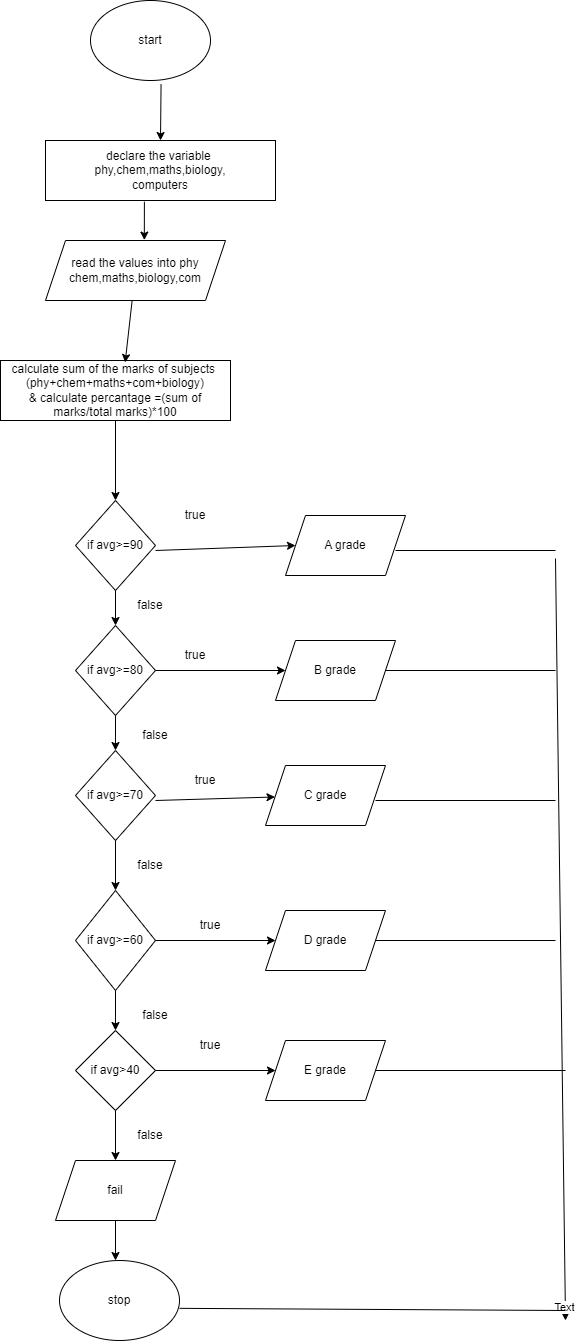

The diagram above was exported from draw.io. Its source (the exported page's mxGraphModel, read from the mxfile embedded in the PNG):
<mxGraphModel dx="1050" dy="1684" grid="1" gridSize="10" guides="1" tooltips="1" connect="1" arrows="1" fold="1" page="1" pageScale="1" pageWidth="827" pageHeight="1169" math="0" shadow="0">
  <root>
    <mxCell id="0" />
    <mxCell id="1" parent="0" />
    <mxCell id="wVx1SpTVaZ6gK6nhWLj7-2" value="start" style="ellipse;whiteSpace=wrap;html=1;" vertex="1" parent="1">
      <mxGeometry x="325" y="-100" width="120" height="80" as="geometry" />
    </mxCell>
    <mxCell id="wVx1SpTVaZ6gK6nhWLj7-5" value="read the values into phy&lt;br&gt;chem,maths,biology,com" style="shape=parallelogram;perimeter=parallelogramPerimeter;whiteSpace=wrap;html=1;fixedSize=1;" vertex="1" parent="1">
      <mxGeometry x="280" y="140" width="180" height="60" as="geometry" />
    </mxCell>
    <mxCell id="wVx1SpTVaZ6gK6nhWLj7-6" value="if avg&amp;gt;=90" style="rhombus;whiteSpace=wrap;html=1;" vertex="1" parent="1">
      <mxGeometry x="310" y="400" width="80" height="90" as="geometry" />
    </mxCell>
    <mxCell id="wVx1SpTVaZ6gK6nhWLj7-7" value="if avg&amp;gt;=80" style="rhombus;whiteSpace=wrap;html=1;" vertex="1" parent="1">
      <mxGeometry x="310" y="525" width="80" height="90" as="geometry" />
    </mxCell>
    <mxCell id="wVx1SpTVaZ6gK6nhWLj7-8" value="if avg&amp;gt;=70" style="rhombus;whiteSpace=wrap;html=1;" vertex="1" parent="1">
      <mxGeometry x="310" y="650" width="80" height="90" as="geometry" />
    </mxCell>
    <mxCell id="wVx1SpTVaZ6gK6nhWLj7-9" value="if avg&amp;gt;=60" style="rhombus;whiteSpace=wrap;html=1;" vertex="1" parent="1">
      <mxGeometry x="310" y="790" width="80" height="100" as="geometry" />
    </mxCell>
    <mxCell id="wVx1SpTVaZ6gK6nhWLj7-10" value="if avg&amp;gt;40" style="rhombus;whiteSpace=wrap;html=1;" vertex="1" parent="1">
      <mxGeometry x="310" y="930" width="80" height="80" as="geometry" />
    </mxCell>
    <mxCell id="wVx1SpTVaZ6gK6nhWLj7-11" value="A grade" style="shape=parallelogram;perimeter=parallelogramPerimeter;whiteSpace=wrap;html=1;fixedSize=1;" vertex="1" parent="1">
      <mxGeometry x="520" y="415" width="120" height="60" as="geometry" />
    </mxCell>
    <mxCell id="wVx1SpTVaZ6gK6nhWLj7-12" value="B grade" style="shape=parallelogram;perimeter=parallelogramPerimeter;whiteSpace=wrap;html=1;fixedSize=1;" vertex="1" parent="1">
      <mxGeometry x="510" y="540" width="120" height="60" as="geometry" />
    </mxCell>
    <mxCell id="wVx1SpTVaZ6gK6nhWLj7-13" value="C grade" style="shape=parallelogram;perimeter=parallelogramPerimeter;whiteSpace=wrap;html=1;fixedSize=1;" vertex="1" parent="1">
      <mxGeometry x="500" y="665" width="120" height="60" as="geometry" />
    </mxCell>
    <mxCell id="wVx1SpTVaZ6gK6nhWLj7-14" value="D grade" style="shape=parallelogram;perimeter=parallelogramPerimeter;whiteSpace=wrap;html=1;fixedSize=1;" vertex="1" parent="1">
      <mxGeometry x="500" y="810" width="120" height="60" as="geometry" />
    </mxCell>
    <mxCell id="wVx1SpTVaZ6gK6nhWLj7-16" value="calculate sum of the marks of subjects&amp;nbsp;&lt;br&gt;(phy+chem+maths+com+biology)&lt;br&gt;&amp;amp; calculate percantage =(sum of marks/total marks)*100&lt;br&gt;" style="rounded=0;whiteSpace=wrap;html=1;" vertex="1" parent="1">
      <mxGeometry x="235" y="260" width="230" height="60" as="geometry" />
    </mxCell>
    <mxCell id="wVx1SpTVaZ6gK6nhWLj7-17" value="fail" style="shape=parallelogram;perimeter=parallelogramPerimeter;whiteSpace=wrap;html=1;fixedSize=1;" vertex="1" parent="1">
      <mxGeometry x="290" y="1060" width="120" height="60" as="geometry" />
    </mxCell>
    <mxCell id="wVx1SpTVaZ6gK6nhWLj7-18" value="stop" style="ellipse;whiteSpace=wrap;html=1;" vertex="1" parent="1">
      <mxGeometry x="294" y="1160" width="120" height="80" as="geometry" />
    </mxCell>
    <mxCell id="wVx1SpTVaZ6gK6nhWLj7-19" value="" style="endArrow=classic;html=1;rounded=0;exitX=0.5;exitY=1;exitDx=0;exitDy=0;" edge="1" parent="1" source="wVx1SpTVaZ6gK6nhWLj7-17">
      <mxGeometry width="50" height="50" relative="1" as="geometry">
        <mxPoint x="320" y="1170" as="sourcePoint" />
        <mxPoint x="350" y="1160" as="targetPoint" />
      </mxGeometry>
    </mxCell>
    <mxCell id="wVx1SpTVaZ6gK6nhWLj7-20" value="" style="endArrow=classic;html=1;rounded=0;exitX=0.5;exitY=1;exitDx=0;exitDy=0;entryX=0.5;entryY=0;entryDx=0;entryDy=0;" edge="1" parent="1" source="wVx1SpTVaZ6gK6nhWLj7-10" target="wVx1SpTVaZ6gK6nhWLj7-17">
      <mxGeometry width="50" height="50" relative="1" as="geometry">
        <mxPoint x="330" y="1060" as="sourcePoint" />
        <mxPoint x="380" y="1010" as="targetPoint" />
      </mxGeometry>
    </mxCell>
    <mxCell id="wVx1SpTVaZ6gK6nhWLj7-21" value="" style="endArrow=classic;html=1;rounded=0;exitX=0.5;exitY=1;exitDx=0;exitDy=0;" edge="1" parent="1" source="wVx1SpTVaZ6gK6nhWLj7-9" target="wVx1SpTVaZ6gK6nhWLj7-10">
      <mxGeometry width="50" height="50" relative="1" as="geometry">
        <mxPoint x="390" y="950" as="sourcePoint" />
        <mxPoint x="440" y="900" as="targetPoint" />
      </mxGeometry>
    </mxCell>
    <mxCell id="wVx1SpTVaZ6gK6nhWLj7-22" value="" style="endArrow=classic;html=1;rounded=0;exitX=0.5;exitY=1;exitDx=0;exitDy=0;entryX=0.5;entryY=0;entryDx=0;entryDy=0;" edge="1" parent="1" source="wVx1SpTVaZ6gK6nhWLj7-8" target="wVx1SpTVaZ6gK6nhWLj7-9">
      <mxGeometry width="50" height="50" relative="1" as="geometry">
        <mxPoint x="360" y="780" as="sourcePoint" />
        <mxPoint x="410" y="730" as="targetPoint" />
      </mxGeometry>
    </mxCell>
    <mxCell id="wVx1SpTVaZ6gK6nhWLj7-23" value="" style="endArrow=classic;html=1;rounded=0;exitX=0.5;exitY=1;exitDx=0;exitDy=0;entryX=0.5;entryY=0;entryDx=0;entryDy=0;" edge="1" parent="1" source="wVx1SpTVaZ6gK6nhWLj7-7" target="wVx1SpTVaZ6gK6nhWLj7-8">
      <mxGeometry width="50" height="50" relative="1" as="geometry">
        <mxPoint x="330" y="650" as="sourcePoint" />
        <mxPoint x="380" y="600" as="targetPoint" />
      </mxGeometry>
    </mxCell>
    <mxCell id="wVx1SpTVaZ6gK6nhWLj7-24" value="" style="endArrow=classic;html=1;rounded=0;exitX=0.5;exitY=1;exitDx=0;exitDy=0;entryX=0.5;entryY=0;entryDx=0;entryDy=0;" edge="1" parent="1" source="wVx1SpTVaZ6gK6nhWLj7-6" target="wVx1SpTVaZ6gK6nhWLj7-7">
      <mxGeometry width="50" height="50" relative="1" as="geometry">
        <mxPoint x="340" y="540" as="sourcePoint" />
        <mxPoint x="390" y="490" as="targetPoint" />
      </mxGeometry>
    </mxCell>
    <mxCell id="wVx1SpTVaZ6gK6nhWLj7-25" value="" style="endArrow=classic;html=1;rounded=0;exitX=0.5;exitY=1;exitDx=0;exitDy=0;entryX=0.5;entryY=0;entryDx=0;entryDy=0;" edge="1" parent="1" source="wVx1SpTVaZ6gK6nhWLj7-16" target="wVx1SpTVaZ6gK6nhWLj7-6">
      <mxGeometry width="50" height="50" relative="1" as="geometry">
        <mxPoint x="330" y="420" as="sourcePoint" />
        <mxPoint x="380" y="370" as="targetPoint" />
      </mxGeometry>
    </mxCell>
    <mxCell id="wVx1SpTVaZ6gK6nhWLj7-29" value="" style="endArrow=classic;html=1;rounded=0;entryX=0;entryY=0.5;entryDx=0;entryDy=0;" edge="1" parent="1" target="wVx1SpTVaZ6gK6nhWLj7-11">
      <mxGeometry width="50" height="50" relative="1" as="geometry">
        <mxPoint x="390" y="450" as="sourcePoint" />
        <mxPoint x="440" y="400" as="targetPoint" />
      </mxGeometry>
    </mxCell>
    <mxCell id="wVx1SpTVaZ6gK6nhWLj7-30" value="true" style="text;html=1;strokeColor=none;fillColor=none;align=center;verticalAlign=middle;whiteSpace=wrap;rounded=0;" vertex="1" parent="1">
      <mxGeometry x="400" y="400" width="60" height="30" as="geometry" />
    </mxCell>
    <mxCell id="wVx1SpTVaZ6gK6nhWLj7-31" value="false" style="text;html=1;strokeColor=none;fillColor=none;align=center;verticalAlign=middle;whiteSpace=wrap;rounded=0;" vertex="1" parent="1">
      <mxGeometry x="355" y="490" width="60" height="30" as="geometry" />
    </mxCell>
    <mxCell id="wVx1SpTVaZ6gK6nhWLj7-32" value="" style="endArrow=classic;html=1;rounded=0;entryX=0;entryY=0.5;entryDx=0;entryDy=0;" edge="1" parent="1" target="wVx1SpTVaZ6gK6nhWLj7-12">
      <mxGeometry width="50" height="50" relative="1" as="geometry">
        <mxPoint x="390" y="570" as="sourcePoint" />
        <mxPoint x="440" y="520" as="targetPoint" />
      </mxGeometry>
    </mxCell>
    <mxCell id="wVx1SpTVaZ6gK6nhWLj7-33" value="true" style="text;html=1;strokeColor=none;fillColor=none;align=center;verticalAlign=middle;whiteSpace=wrap;rounded=0;" vertex="1" parent="1">
      <mxGeometry x="400" y="540" width="60" height="30" as="geometry" />
    </mxCell>
    <mxCell id="wVx1SpTVaZ6gK6nhWLj7-34" value="false" style="text;html=1;strokeColor=none;fillColor=none;align=center;verticalAlign=middle;whiteSpace=wrap;rounded=0;" vertex="1" parent="1">
      <mxGeometry x="360" y="620" width="60" height="30" as="geometry" />
    </mxCell>
    <mxCell id="wVx1SpTVaZ6gK6nhWLj7-35" value="" style="endArrow=classic;html=1;rounded=0;" edge="1" parent="1" target="wVx1SpTVaZ6gK6nhWLj7-13">
      <mxGeometry width="50" height="50" relative="1" as="geometry">
        <mxPoint x="390" y="700" as="sourcePoint" />
        <mxPoint x="440" y="650" as="targetPoint" />
      </mxGeometry>
    </mxCell>
    <mxCell id="wVx1SpTVaZ6gK6nhWLj7-36" value="true" style="text;html=1;strokeColor=none;fillColor=none;align=center;verticalAlign=middle;whiteSpace=wrap;rounded=0;" vertex="1" parent="1">
      <mxGeometry x="410" y="665" width="60" height="30" as="geometry" />
    </mxCell>
    <mxCell id="wVx1SpTVaZ6gK6nhWLj7-37" value="" style="endArrow=classic;html=1;rounded=0;" edge="1" parent="1" target="wVx1SpTVaZ6gK6nhWLj7-14">
      <mxGeometry width="50" height="50" relative="1" as="geometry">
        <mxPoint x="390" y="840" as="sourcePoint" />
        <mxPoint x="440" y="790" as="targetPoint" />
      </mxGeometry>
    </mxCell>
    <mxCell id="wVx1SpTVaZ6gK6nhWLj7-38" value="false" style="text;html=1;strokeColor=none;fillColor=none;align=center;verticalAlign=middle;whiteSpace=wrap;rounded=0;" vertex="1" parent="1">
      <mxGeometry x="355" y="750" width="60" height="30" as="geometry" />
    </mxCell>
    <mxCell id="wVx1SpTVaZ6gK6nhWLj7-39" value="true" style="text;html=1;strokeColor=none;fillColor=none;align=center;verticalAlign=middle;whiteSpace=wrap;rounded=0;" vertex="1" parent="1">
      <mxGeometry x="415" y="810" width="60" height="30" as="geometry" />
    </mxCell>
    <mxCell id="wVx1SpTVaZ6gK6nhWLj7-40" value="false" style="text;html=1;strokeColor=none;fillColor=none;align=center;verticalAlign=middle;whiteSpace=wrap;rounded=0;" vertex="1" parent="1">
      <mxGeometry x="360" y="900" width="60" height="30" as="geometry" />
    </mxCell>
    <mxCell id="wVx1SpTVaZ6gK6nhWLj7-41" value="E grade" style="shape=parallelogram;perimeter=parallelogramPerimeter;whiteSpace=wrap;html=1;fixedSize=1;" vertex="1" parent="1">
      <mxGeometry x="500" y="940" width="120" height="60" as="geometry" />
    </mxCell>
    <mxCell id="wVx1SpTVaZ6gK6nhWLj7-42" value="" style="endArrow=classic;html=1;rounded=0;" edge="1" parent="1" target="wVx1SpTVaZ6gK6nhWLj7-41">
      <mxGeometry width="50" height="50" relative="1" as="geometry">
        <mxPoint x="390" y="970" as="sourcePoint" />
        <mxPoint x="440" y="920" as="targetPoint" />
      </mxGeometry>
    </mxCell>
    <mxCell id="wVx1SpTVaZ6gK6nhWLj7-45" value="true" style="text;html=1;strokeColor=none;fillColor=none;align=center;verticalAlign=middle;whiteSpace=wrap;rounded=0;" vertex="1" parent="1">
      <mxGeometry x="415" y="930" width="60" height="30" as="geometry" />
    </mxCell>
    <mxCell id="wVx1SpTVaZ6gK6nhWLj7-46" value="false" style="text;html=1;strokeColor=none;fillColor=none;align=center;verticalAlign=middle;whiteSpace=wrap;rounded=0;" vertex="1" parent="1">
      <mxGeometry x="355" y="1020" width="60" height="30" as="geometry" />
    </mxCell>
    <mxCell id="wVx1SpTVaZ6gK6nhWLj7-47" value="" style="endArrow=none;html=1;rounded=0;" edge="1" parent="1">
      <mxGeometry width="50" height="50" relative="1" as="geometry">
        <mxPoint x="630" y="450" as="sourcePoint" />
        <mxPoint x="790" y="450" as="targetPoint" />
      </mxGeometry>
    </mxCell>
    <mxCell id="wVx1SpTVaZ6gK6nhWLj7-48" value="" style="endArrow=classic;html=1;rounded=0;" edge="1" parent="1">
      <mxGeometry width="50" height="50" relative="1" as="geometry">
        <mxPoint x="790" y="458" as="sourcePoint" />
        <mxPoint x="800" y="1220" as="targetPoint" />
      </mxGeometry>
    </mxCell>
    <mxCell id="wVx1SpTVaZ6gK6nhWLj7-50" value="Text" style="edgeLabel;html=1;align=center;verticalAlign=middle;resizable=0;points=[];" vertex="1" connectable="0" parent="wVx1SpTVaZ6gK6nhWLj7-48">
      <mxGeometry x="0.9667" y="-1" relative="1" as="geometry">
        <mxPoint as="offset" />
      </mxGeometry>
    </mxCell>
    <mxCell id="wVx1SpTVaZ6gK6nhWLj7-51" value="" style="endArrow=none;html=1;rounded=0;exitX=1;exitY=0.598;exitDx=0;exitDy=0;exitPerimeter=0;" edge="1" parent="1" source="wVx1SpTVaZ6gK6nhWLj7-18">
      <mxGeometry width="50" height="50" relative="1" as="geometry">
        <mxPoint x="420" y="1200" as="sourcePoint" />
        <mxPoint x="800" y="1210" as="targetPoint" />
      </mxGeometry>
    </mxCell>
    <mxCell id="wVx1SpTVaZ6gK6nhWLj7-52" value="" style="endArrow=none;html=1;rounded=0;" edge="1" parent="1">
      <mxGeometry width="50" height="50" relative="1" as="geometry">
        <mxPoint x="610" y="970" as="sourcePoint" />
        <mxPoint x="800" y="970" as="targetPoint" />
      </mxGeometry>
    </mxCell>
    <mxCell id="wVx1SpTVaZ6gK6nhWLj7-53" value="" style="endArrow=none;html=1;rounded=0;" edge="1" parent="1">
      <mxGeometry width="50" height="50" relative="1" as="geometry">
        <mxPoint x="610" y="840" as="sourcePoint" />
        <mxPoint x="790" y="840" as="targetPoint" />
      </mxGeometry>
    </mxCell>
    <mxCell id="wVx1SpTVaZ6gK6nhWLj7-54" value="" style="endArrow=none;html=1;rounded=0;" edge="1" parent="1">
      <mxGeometry width="50" height="50" relative="1" as="geometry">
        <mxPoint x="610" y="700" as="sourcePoint" />
        <mxPoint x="790" y="700" as="targetPoint" />
      </mxGeometry>
    </mxCell>
    <mxCell id="wVx1SpTVaZ6gK6nhWLj7-55" value="" style="endArrow=none;html=1;rounded=0;" edge="1" parent="1">
      <mxGeometry width="50" height="50" relative="1" as="geometry">
        <mxPoint x="620" y="570" as="sourcePoint" />
        <mxPoint x="790" y="570" as="targetPoint" />
      </mxGeometry>
    </mxCell>
    <mxCell id="wVx1SpTVaZ6gK6nhWLj7-56" value="" style="endArrow=classic;html=1;rounded=0;entryX=0.542;entryY=0.033;entryDx=0;entryDy=0;entryPerimeter=0;" edge="1" parent="1" source="wVx1SpTVaZ6gK6nhWLj7-5" target="wVx1SpTVaZ6gK6nhWLj7-16">
      <mxGeometry width="50" height="50" relative="1" as="geometry">
        <mxPoint x="360" y="210" as="sourcePoint" />
        <mxPoint x="410" y="160" as="targetPoint" />
      </mxGeometry>
    </mxCell>
    <mxCell id="wVx1SpTVaZ6gK6nhWLj7-58" value="declare the variable&amp;nbsp;&lt;br style=&quot;border-color: var(--border-color);&quot;&gt;phy,chem,maths,biology,&lt;br style=&quot;border-color: var(--border-color);&quot;&gt;computers" style="rounded=0;whiteSpace=wrap;html=1;" vertex="1" parent="1">
      <mxGeometry x="280" y="40" width="230" height="60" as="geometry" />
    </mxCell>
    <mxCell id="wVx1SpTVaZ6gK6nhWLj7-59" value="" style="endArrow=classic;html=1;rounded=0;entryX=0.5;entryY=0;entryDx=0;entryDy=0;exitX=0.588;exitY=1.045;exitDx=0;exitDy=0;exitPerimeter=0;" edge="1" parent="1" source="wVx1SpTVaZ6gK6nhWLj7-2" target="wVx1SpTVaZ6gK6nhWLj7-58">
      <mxGeometry width="50" height="50" relative="1" as="geometry">
        <mxPoint x="380" y="40" as="sourcePoint" />
        <mxPoint x="430" y="-10" as="targetPoint" />
      </mxGeometry>
    </mxCell>
    <mxCell id="wVx1SpTVaZ6gK6nhWLj7-62" value="" style="endArrow=classic;html=1;rounded=0;exitX=0.43;exitY=1.02;exitDx=0;exitDy=0;exitPerimeter=0;entryX=0.549;entryY=-0.007;entryDx=0;entryDy=0;entryPerimeter=0;" edge="1" parent="1" source="wVx1SpTVaZ6gK6nhWLj7-58" target="wVx1SpTVaZ6gK6nhWLj7-5">
      <mxGeometry width="50" height="50" relative="1" as="geometry">
        <mxPoint x="350" y="150" as="sourcePoint" />
        <mxPoint x="400" y="100" as="targetPoint" />
      </mxGeometry>
    </mxCell>
  </root>
</mxGraphModel>